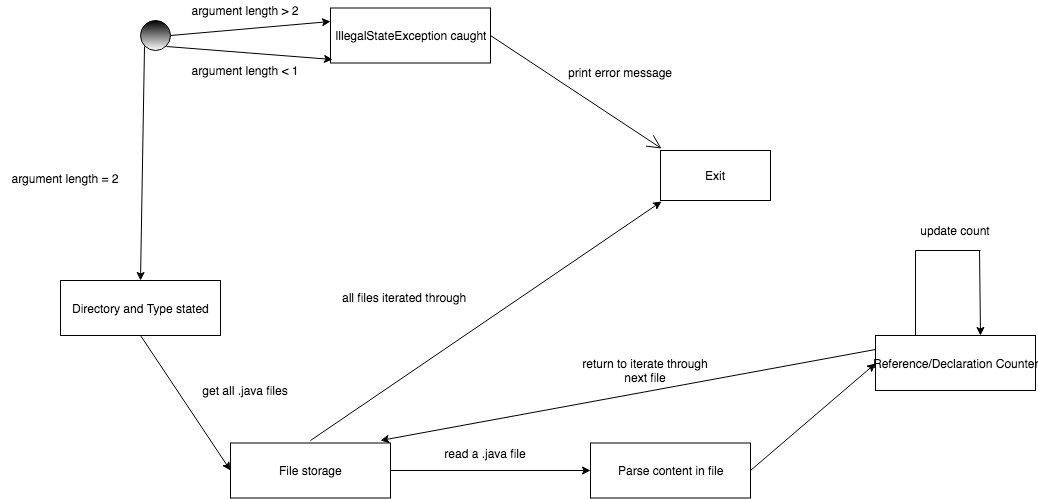

The diagram above was exported from draw.io. Its source (the exported page's mxGraphModel, read from the mxfile embedded in the PNG):
<mxGraphModel dx="1030" dy="477" grid="1" gridSize="10" guides="1" tooltips="1" connect="1" arrows="1" fold="1" page="1" pageScale="1" pageWidth="850" pageHeight="1400" background="#ffffff" math="0" shadow="0">
  <root>
    <mxCell id="0" />
    <mxCell id="1" parent="0" />
    <mxCell id="2" value="" style="ellipse;whiteSpace=wrap;html=1;aspect=fixed;gradientColor=#ffffff;fillColor=#000000;" vertex="1" parent="1">
      <mxGeometry x="180" y="20" width="30" height="30" as="geometry" />
    </mxCell>
    <mxCell id="5" value="" style="endArrow=classic;html=1;exitX=1;exitY=0.5;entryX=0;entryY=0.25;" edge="1" parent="1" source="2" target="9">
      <mxGeometry width="50" height="50" relative="1" as="geometry">
        <mxPoint x="180" y="120" as="sourcePoint" />
        <mxPoint x="370" y="35" as="targetPoint" />
      </mxGeometry>
    </mxCell>
    <mxCell id="6" value="argument length &amp;gt; 2" style="text;html=1;strokeColor=none;fillColor=none;align=center;verticalAlign=middle;whiteSpace=wrap;rounded=0;" vertex="1" parent="1">
      <mxGeometry x="220" width="130" height="20" as="geometry" />
    </mxCell>
    <mxCell id="9" value="IllegalStateException caught" style="html=1;fillColor=#FFFFFF;gradientColor=#ffffff;" vertex="1" parent="1">
      <mxGeometry x="370" y="7.5" width="160" height="55" as="geometry" />
    </mxCell>
    <mxCell id="10" value="" style="endArrow=open;endFill=1;endSize=12;html=1;exitX=1;exitY=0.5;entryX=0.009;entryY=-0.04;entryPerimeter=0;" edge="1" parent="1" source="9" target="11">
      <mxGeometry width="160" relative="1" as="geometry">
        <mxPoint x="410" y="80" as="sourcePoint" />
        <mxPoint x="680" y="130" as="targetPoint" />
      </mxGeometry>
    </mxCell>
    <mxCell id="11" value="Exit" style="html=1;fillColor=#FFFFFF;gradientColor=#ffffff;" vertex="1" parent="1">
      <mxGeometry x="700" y="150" width="110" height="50" as="geometry" />
    </mxCell>
    <mxCell id="12" value="print error message" style="text;align=center;fontStyle=0;verticalAlign=middle;spacingLeft=3;spacingRight=3;strokeColor=none;rotatable=0;points=[[0,0.5],[1,0.5]];portConstraint=eastwest;fillColor=#FFFFFF;gradientColor=#ffffff;" vertex="1" parent="1">
      <mxGeometry x="610" y="60" width="100" height="26" as="geometry" />
    </mxCell>
    <mxCell id="14" value="" style="endArrow=classic;html=1;exitX=1;exitY=1;entryX=0.013;entryY=0.936;entryPerimeter=0;" edge="1" source="2" target="9" parent="1">
      <mxGeometry width="50" height="50" relative="1" as="geometry">
        <mxPoint x="210" y="114" as="sourcePoint" />
        <mxPoint x="330" y="150" as="targetPoint" />
      </mxGeometry>
    </mxCell>
    <mxCell id="15" value="argument length &amp;lt; 1" style="text;html=1;strokeColor=none;fillColor=none;align=center;verticalAlign=middle;whiteSpace=wrap;rounded=0;" vertex="1" parent="1">
      <mxGeometry x="220" y="60" width="130" height="20" as="geometry" />
    </mxCell>
    <mxCell id="20" value="" style="endArrow=classic;html=1;entryX=0.5;entryY=0;exitX=0;exitY=1;" edge="1" target="22" parent="1" source="2">
      <mxGeometry width="50" height="50" relative="1" as="geometry">
        <mxPoint x="190" y="60" as="sourcePoint" />
        <mxPoint x="160" y="280" as="targetPoint" />
      </mxGeometry>
    </mxCell>
    <mxCell id="21" value="argument length = 2" style="text;html=1;strokeColor=none;fillColor=none;align=center;verticalAlign=middle;whiteSpace=wrap;rounded=0;" vertex="1" parent="1">
      <mxGeometry x="40" y="167.5" width="130" height="20" as="geometry" />
    </mxCell>
    <mxCell id="22" value="Directory and Type stated" style="html=1;fillColor=#FFFFFF;gradientColor=#ffffff;" vertex="1" parent="1">
      <mxGeometry x="100" y="280" width="160" height="55" as="geometry" />
    </mxCell>
    <mxCell id="25" value="" style="endArrow=classic;html=1;exitX=0.5;exitY=1;entryX=0;entryY=0.5;" edge="1" target="27" parent="1" source="22">
      <mxGeometry width="50" height="50" relative="1" as="geometry">
        <mxPoint x="210" y="400" as="sourcePoint" />
        <mxPoint x="374" y="467.5" as="targetPoint" />
      </mxGeometry>
    </mxCell>
    <mxCell id="26" value="get all .java files" style="text;html=1;strokeColor=none;fillColor=none;align=center;verticalAlign=middle;whiteSpace=wrap;rounded=0;" vertex="1" parent="1">
      <mxGeometry x="220" y="380" width="130" height="20" as="geometry" />
    </mxCell>
    <mxCell id="27" value="File storage" style="html=1;fillColor=#FFFFFF;gradientColor=#ffffff;" vertex="1" parent="1">
      <mxGeometry x="270" y="442.5" width="160" height="55" as="geometry" />
    </mxCell>
    <mxCell id="29" value="" style="endArrow=classic;html=1;exitX=1;exitY=0.5;entryX=0;entryY=0.5;" edge="1" target="31" parent="1" source="27">
      <mxGeometry width="50" height="50" relative="1" as="geometry">
        <mxPoint x="388" y="268.5" as="sourcePoint" />
        <mxPoint x="552" y="336" as="targetPoint" />
      </mxGeometry>
    </mxCell>
    <mxCell id="30" value="read a .java file" style="text;html=1;strokeColor=none;fillColor=none;align=center;verticalAlign=middle;whiteSpace=wrap;rounded=0;" vertex="1" parent="1">
      <mxGeometry x="460" y="442.5" width="130" height="20" as="geometry" />
    </mxCell>
    <mxCell id="31" value="Parse content in file" style="html=1;fillColor=#FFFFFF;gradientColor=#ffffff;" vertex="1" parent="1">
      <mxGeometry x="630" y="442.5" width="160" height="55" as="geometry" />
    </mxCell>
    <mxCell id="36" style="edgeStyle=elbowEdgeStyle;rounded=0;html=1;exitX=0.25;exitY=0;endArrow=none;endFill=0;jettySize=auto;orthogonalLoop=1;" edge="1" parent="1" source="33">
      <mxGeometry relative="1" as="geometry">
        <mxPoint x="1020" y="250" as="targetPoint" />
        <Array as="points">
          <mxPoint x="955" y="300" />
        </Array>
      </mxGeometry>
    </mxCell>
    <mxCell id="33" value="Reference/Declaration Counter" style="html=1;fillColor=#FFFFFF;gradientColor=#ffffff;" vertex="1" parent="1">
      <mxGeometry x="915" y="335" width="160" height="55" as="geometry" />
    </mxCell>
    <mxCell id="34" value="" style="endArrow=classic;html=1;exitX=1;exitY=0.5;entryX=0;entryY=0.5;" edge="1" parent="1" source="31" target="33">
      <mxGeometry width="50" height="50" relative="1" as="geometry">
        <mxPoint x="810" y="480" as="sourcePoint" />
        <mxPoint x="1010" y="480" as="targetPoint" />
      </mxGeometry>
    </mxCell>
    <mxCell id="37" value="" style="endArrow=classic;html=1;entryX=0.656;entryY=0;entryPerimeter=0;" edge="1" parent="1" target="33">
      <mxGeometry width="50" height="50" relative="1" as="geometry">
        <mxPoint x="1019" y="250" as="sourcePoint" />
        <mxPoint x="1070" y="255" as="targetPoint" />
      </mxGeometry>
    </mxCell>
    <mxCell id="38" value="update count" style="text;html=1;strokeColor=none;fillColor=none;align=center;verticalAlign=middle;whiteSpace=wrap;rounded=0;" vertex="1" parent="1">
      <mxGeometry x="930" y="220" width="130" height="20" as="geometry" />
    </mxCell>
    <mxCell id="39" value="" style="endArrow=classic;html=1;exitX=0;exitY=0.25;" edge="1" parent="1" source="33">
      <mxGeometry width="50" height="50" relative="1" as="geometry">
        <mxPoint x="520" y="307.5" as="sourcePoint" />
        <mxPoint x="420" y="440" as="targetPoint" />
      </mxGeometry>
    </mxCell>
    <mxCell id="40" value="return to iterate through next file" style="text;html=1;strokeColor=none;fillColor=none;align=center;verticalAlign=middle;whiteSpace=wrap;rounded=0;" vertex="1" parent="1">
      <mxGeometry x="620" y="360" width="130" height="20" as="geometry" />
    </mxCell>
    <mxCell id="41" value="" style="endArrow=classic;html=1;entryX=0.009;entryY=1.02;entryPerimeter=0;" edge="1" parent="1" target="11">
      <mxGeometry width="50" height="50" relative="1" as="geometry">
        <mxPoint x="350" y="440" as="sourcePoint" />
        <mxPoint x="420" y="355" as="targetPoint" />
      </mxGeometry>
    </mxCell>
    <mxCell id="42" value="all files iterated through" style="text;html=1;resizable=0;points=[];autosize=1;align=left;verticalAlign=top;spacingTop=-4;" vertex="1" parent="1">
      <mxGeometry x="380" y="287.5" width="140" height="20" as="geometry" />
    </mxCell>
  </root>
</mxGraphModel>